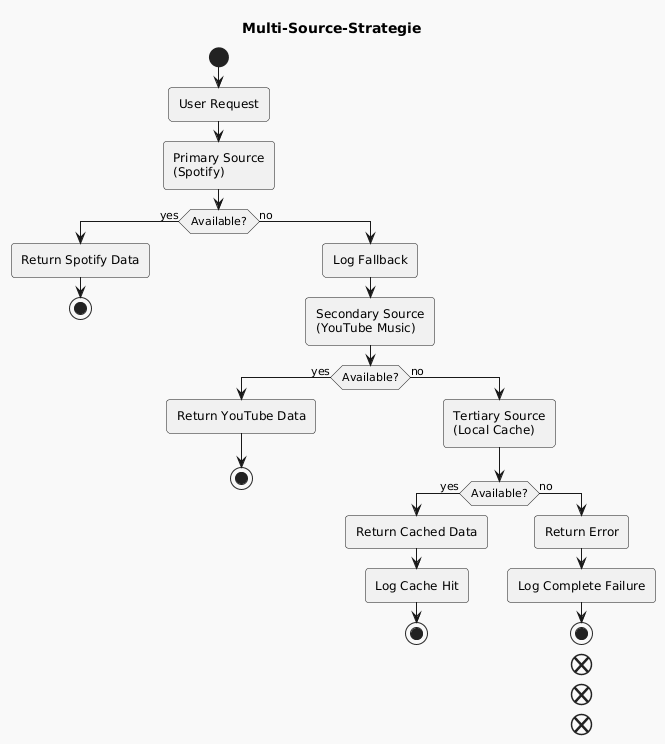

The diagram above was rendered by PlantUML. Its source (embedded in the PNG):
@startuml

skinparam BackgroundColor F9F9F9
skinparam shadowing false
skinparam RoundCorner 7
skinparam ArrowColor 191919
skinparam FontColor 191919
skinparam SequenceLifeLineBorderColor 393939
skinparam SequenceGroupHeaderFontColor 191919
skinparam SequenceGroupFontColor 393939
skinparam SequenceGroupBorderColor 393939
skinparam SequenceGroupBorderThickness 1

skinparam sequenceDivider {
    BorderColor 191919
    BorderThickness 1
    FontColor 191919
}

skinparam participant {
    BackgroundColor E55756
    BorderColor 191919
    FontColor F9F9F9
    BorderThickness 1.5
}

skinparam database {
    BackgroundColor A4DBD8
    BorderColor 191919
    FontColor 191919
}

skinparam entity {
    BackgroundColor EFBABC
    BorderColor 191919
    FontColor 191919
}

skinparam note {
    BackgroundColor e5e5e5
    BorderColor 191919
    FontColor 191919
    BorderThickness 1.5
}

skinparam actor {
    BackgroundColor 191919
    BorderColor 191919
    FontColor 191919
}

skinparam boundary {
    BackgroundColor EFBABC
    BorderColor 191919
    FontColor 191919
}

skinparam control {
    BackgroundColor EFBABC
    BorderColor 191919
    FontColor 191919
}

skinparam collections {
    BackgroundColor E55756
    BorderColor 191919
    FontColor 191919
    BorderThickness 1.5
}

skinparam queue {
    BackgroundColor E55756
    BorderColor 191919
    FontColor FFF
    BorderThickness 1.5
}

title Multi-Source-Strategie
start

:User Request;

:Primary Source\n(Spotify);

if (Available?) then (yes)
  :Return Spotify Data;
  stop
else (no)
  :Log Fallback;
  :Secondary Source\n(YouTube Music);

  if (Available?) then (yes)
    :Return YouTube Data;
    stop
  else (no)
    :Tertiary Source\n(Local Cache);

    if (Available?) then (yes)
      :Return Cached Data;
      :Log Cache Hit;
      stop
    else (no)
      :Return Error;
      :Log Complete Failure;
      stop
    end
  end
end

@enduml